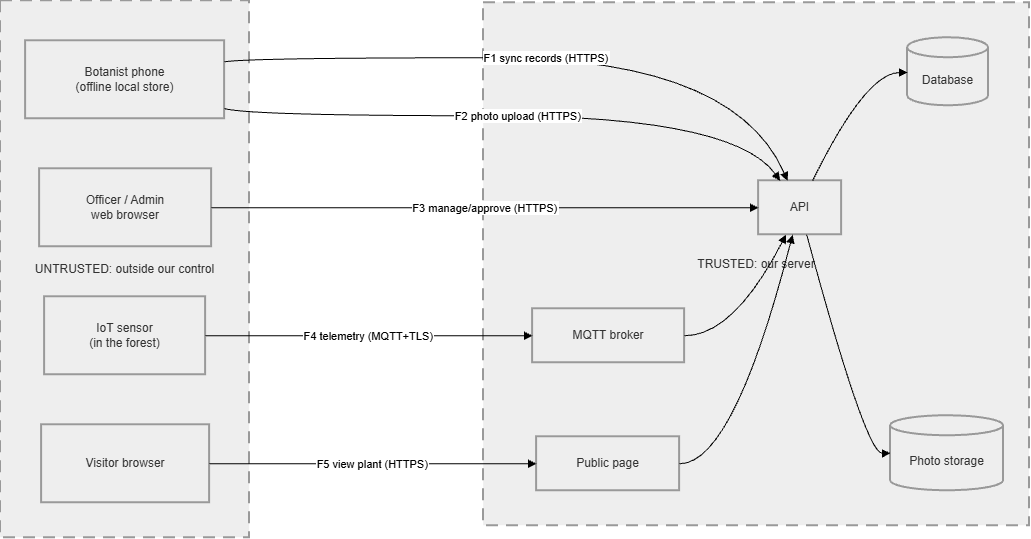

The diagram above was exported from draw.io. Its source (the exported page's mxGraphModel, read from the mxfile embedded in the PNG):
<mxGraphModel dx="1084" dy="555" grid="1" gridSize="10" guides="1" tooltips="1" connect="1" arrows="1" fold="1" page="1" pageScale="1" pageWidth="827" pageHeight="1169" math="0" shadow="0">
  <root>
    <mxCell id="0" />
    <mxCell id="1" parent="0" />
    <mxCell id="wCslJDtQklt1h59Hpq7t-1" parent="1" style="whiteSpace=wrap;strokeWidth=2;fillColor=light-dark(#eeeeee,#1f2020);strokeColor=light-dark(#999999,#cccccc);fontColor=light-dark(#333333,#cccccc);dashed=1;dashPattern=6 4;" value="TRUSTED: our server" vertex="1">
      <mxGeometry height="523" width="546" x="503" y="22" as="geometry" />
    </mxCell>
    <mxCell id="wCslJDtQklt1h59Hpq7t-2" parent="1" style="whiteSpace=wrap;strokeWidth=2;fillColor=light-dark(#eeeeee,#1f2020);strokeColor=light-dark(#999999,#cccccc);fontColor=light-dark(#333333,#cccccc);dashed=1;dashPattern=6 4;" value="UNTRUSTED: outside our control" vertex="1">
      <mxGeometry height="537" width="249" x="20" y="20" as="geometry" />
    </mxCell>
    <mxCell id="wCslJDtQklt1h59Hpq7t-3" parent="1" style="whiteSpace=wrap;strokeWidth=2;fillColor=light-dark(#eeeeee,#1f2020);strokeColor=light-dark(#999999,#cccccc);fontColor=light-dark(#333333,#cccccc);" value="Botanist phone&#10;(offline local store)" vertex="1">
      <mxGeometry height="78" width="199" x="45" y="60" as="geometry" />
    </mxCell>
    <mxCell id="wCslJDtQklt1h59Hpq7t-4" parent="1" style="whiteSpace=wrap;strokeWidth=2;fillColor=light-dark(#eeeeee,#1f2020);strokeColor=light-dark(#999999,#cccccc);fontColor=light-dark(#333333,#cccccc);" value="Officer / Admin&#10;web browser" vertex="1">
      <mxGeometry height="78" width="172" x="59" y="188" as="geometry" />
    </mxCell>
    <mxCell id="wCslJDtQklt1h59Hpq7t-5" parent="1" style="whiteSpace=wrap;strokeWidth=2;fillColor=light-dark(#eeeeee,#1f2020);strokeColor=light-dark(#999999,#cccccc);fontColor=light-dark(#333333,#cccccc);" value="IoT sensor&#10;(in the forest)" vertex="1">
      <mxGeometry height="78" width="161" x="64" y="316" as="geometry" />
    </mxCell>
    <mxCell id="wCslJDtQklt1h59Hpq7t-6" parent="1" style="whiteSpace=wrap;strokeWidth=2;fillColor=light-dark(#eeeeee,#1f2020);strokeColor=light-dark(#999999,#cccccc);fontColor=light-dark(#333333,#cccccc);" value="Visitor browser" vertex="1">
      <mxGeometry height="78" width="168" x="61" y="444" as="geometry" />
    </mxCell>
    <mxCell id="wCslJDtQklt1h59Hpq7t-7" parent="1" style="whiteSpace=wrap;strokeWidth=2;fillColor=light-dark(#eeeeee,#1f2020);strokeColor=light-dark(#999999,#cccccc);fontColor=light-dark(#333333,#cccccc);" value="Public page" vertex="1">
      <mxGeometry height="54" width="143" x="556" y="456" as="geometry" />
    </mxCell>
    <mxCell id="wCslJDtQklt1h59Hpq7t-8" parent="1" style="whiteSpace=wrap;strokeWidth=2;fillColor=light-dark(#eeeeee,#1f2020);strokeColor=light-dark(#999999,#cccccc);fontColor=light-dark(#333333,#cccccc);" value="API" vertex="1">
      <mxGeometry height="54" width="83" x="778" y="200" as="geometry" />
    </mxCell>
    <mxCell id="wCslJDtQklt1h59Hpq7t-9" parent="1" style="whiteSpace=wrap;strokeWidth=2;fillColor=light-dark(#eeeeee,#1f2020);strokeColor=light-dark(#999999,#cccccc);fontColor=light-dark(#333333,#cccccc);" value="MQTT broker" vertex="1">
      <mxGeometry height="54" width="152" x="552" y="328" as="geometry" />
    </mxCell>
    <mxCell id="wCslJDtQklt1h59Hpq7t-10" parent="1" style="shape=cylinder3;boundedLbl=1;backgroundOutline=1;size=10;strokeWidth=2;whiteSpace=wrap;fillColor=light-dark(#eeeeee,#1f2020);strokeColor=light-dark(#999999,#cccccc);fontColor=light-dark(#333333,#cccccc);" value="Database" vertex="1">
      <mxGeometry height="68" width="81" x="927" y="57" as="geometry" />
    </mxCell>
    <mxCell id="wCslJDtQklt1h59Hpq7t-11" parent="1" style="shape=cylinder3;boundedLbl=1;backgroundOutline=1;size=10;strokeWidth=2;whiteSpace=wrap;fillColor=light-dark(#eeeeee,#1f2020);strokeColor=light-dark(#999999,#cccccc);fontColor=light-dark(#333333,#cccccc);" value="Photo storage" vertex="1">
      <mxGeometry height="75" width="113" x="910" y="435" as="geometry" />
    </mxCell>
    <mxCell id="wCslJDtQklt1h59Hpq7t-12" edge="1" parent="1" source="wCslJDtQklt1h59Hpq7t-3" style="curved=1;startArrow=none;endArrow=block;exitX=1;exitY=0.27;entryX=0.35;entryY=0;rounded=0;" target="wCslJDtQklt1h59Hpq7t-8" value="F1 sync records (HTTPS)">
      <mxGeometry relative="1" x="0.0008" as="geometry">
        <mxPoint as="offset" />
        <Array as="points">
          <mxPoint x="269" y="77" />
          <mxPoint x="753" y="77" />
        </Array>
      </mxGeometry>
    </mxCell>
    <mxCell id="wCslJDtQklt1h59Hpq7t-13" edge="1" parent="1" source="wCslJDtQklt1h59Hpq7t-3" style="curved=1;startArrow=none;endArrow=block;exitX=1;exitY=0.87;entryX=0.26;entryY=0;rounded=0;" target="wCslJDtQklt1h59Hpq7t-8" value="F2 photo upload (HTTPS)">
      <mxGeometry relative="1" as="geometry">
        <Array as="points">
          <mxPoint x="269" y="135" />
          <mxPoint x="753" y="135" />
        </Array>
      </mxGeometry>
    </mxCell>
    <mxCell id="wCslJDtQklt1h59Hpq7t-14" edge="1" parent="1" source="wCslJDtQklt1h59Hpq7t-4" style="curved=1;startArrow=none;endArrow=block;exitX=1;exitY=0.5;entryX=0;entryY=0.5;rounded=0;" target="wCslJDtQklt1h59Hpq7t-8" value="F3 manage/approve (HTTPS)">
      <mxGeometry relative="1" as="geometry">
        <Array as="points" />
      </mxGeometry>
    </mxCell>
    <mxCell id="wCslJDtQklt1h59Hpq7t-15" edge="1" parent="1" source="wCslJDtQklt1h59Hpq7t-5" style="curved=1;startArrow=none;endArrow=block;exitX=1;exitY=0.5;entryX=0;entryY=0.5;rounded=0;" target="wCslJDtQklt1h59Hpq7t-9" value="F4 telemetry (MQTT+TLS)">
      <mxGeometry relative="1" as="geometry">
        <Array as="points" />
      </mxGeometry>
    </mxCell>
    <mxCell id="wCslJDtQklt1h59Hpq7t-16" edge="1" parent="1" source="wCslJDtQklt1h59Hpq7t-9" style="curved=1;startArrow=none;endArrow=block;exitX=1;exitY=0.5;entryX=0.33;entryY=1;rounded=0;" target="wCslJDtQklt1h59Hpq7t-8" value="">
      <mxGeometry relative="1" as="geometry">
        <Array as="points">
          <mxPoint x="753" y="355" />
        </Array>
      </mxGeometry>
    </mxCell>
    <mxCell id="wCslJDtQklt1h59Hpq7t-17" edge="1" parent="1" source="wCslJDtQklt1h59Hpq7t-6" style="curved=1;startArrow=none;endArrow=block;exitX=1;exitY=0.5;entryX=0;entryY=0.5;rounded=0;" target="wCslJDtQklt1h59Hpq7t-7" value="F5 view plant (HTTPS)">
      <mxGeometry relative="1" as="geometry">
        <Array as="points" />
      </mxGeometry>
    </mxCell>
    <mxCell id="wCslJDtQklt1h59Hpq7t-18" edge="1" parent="1" source="wCslJDtQklt1h59Hpq7t-7" style="curved=1;startArrow=none;endArrow=block;exitX=1;exitY=0.5;entryX=0.41;entryY=1;rounded=0;" target="wCslJDtQklt1h59Hpq7t-8" value="">
      <mxGeometry relative="1" as="geometry">
        <Array as="points">
          <mxPoint x="753" y="483" />
        </Array>
      </mxGeometry>
    </mxCell>
    <mxCell id="wCslJDtQklt1h59Hpq7t-19" edge="1" parent="1" source="wCslJDtQklt1h59Hpq7t-8" style="curved=1;startArrow=none;endArrow=block;exitX=0.65;exitY=0;entryX=0;entryY=0.51;rounded=0;" target="wCslJDtQklt1h59Hpq7t-10" value="">
      <mxGeometry relative="1" as="geometry">
        <Array as="points">
          <mxPoint x="885" y="92" />
        </Array>
      </mxGeometry>
    </mxCell>
    <mxCell id="wCslJDtQklt1h59Hpq7t-20" edge="1" parent="1" source="wCslJDtQklt1h59Hpq7t-8" style="curved=1;startArrow=none;endArrow=block;exitX=0.58;exitY=1;entryX=0;entryY=0.5;rounded=0;" target="wCslJDtQklt1h59Hpq7t-11" value="">
      <mxGeometry relative="1" as="geometry">
        <Array as="points">
          <mxPoint x="885" y="473" />
        </Array>
      </mxGeometry>
    </mxCell>
  </root>
</mxGraphModel>